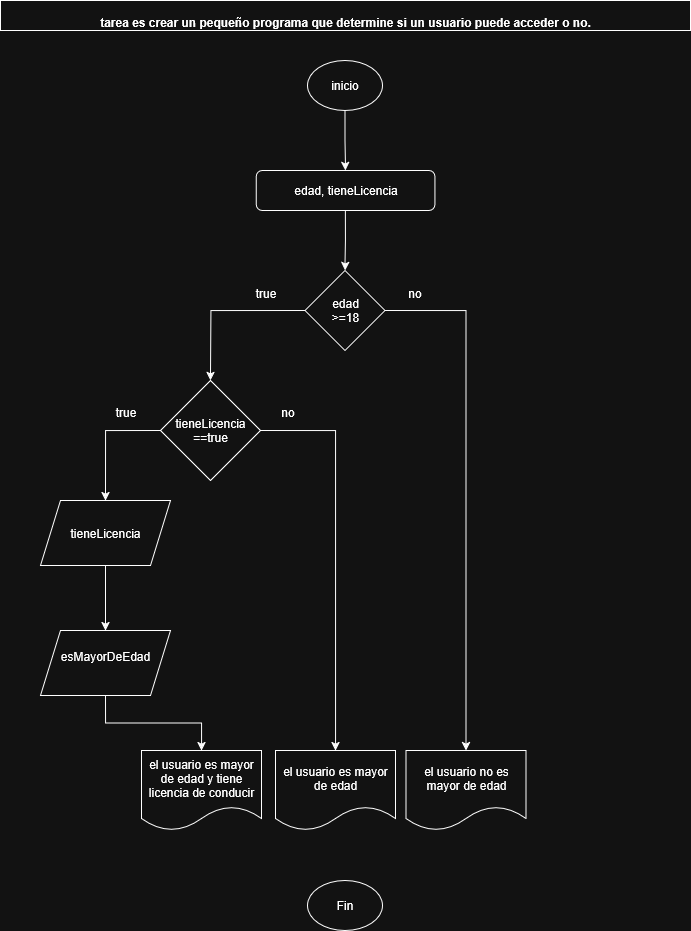

The diagram above was exported from draw.io. Its source (the exported page's mxGraphModel, read from the mxfile embedded in the PNG):
<mxGraphModel dx="1678" dy="893" grid="1" gridSize="10" guides="1" tooltips="1" connect="1" arrows="1" fold="1" page="1" pageScale="1" pageWidth="827" pageHeight="1169" math="0" shadow="0">
  <root>
    <mxCell id="0" />
    <mxCell id="1" parent="0" />
    <mxCell id="RUxwB4_FuN9XRHbshaGg-1" value="&lt;br&gt;&lt;div&gt;tarea es crear un pequeño programa que determine si un usuario puede acceder o no.&lt;/div&gt;" style="rounded=0;whiteSpace=wrap;html=1;align=center;verticalAlign=middle;fontStyle=1" vertex="1" parent="1">
      <mxGeometry x="80" y="30" width="690" height="30" as="geometry" />
    </mxCell>
    <mxCell id="RUxwB4_FuN9XRHbshaGg-4" style="edgeStyle=orthogonalEdgeStyle;rounded=0;orthogonalLoop=1;jettySize=auto;html=1;exitX=0.5;exitY=1;exitDx=0;exitDy=0;entryX=0.5;entryY=0;entryDx=0;entryDy=0;" edge="1" parent="1" source="RUxwB4_FuN9XRHbshaGg-2" target="RUxwB4_FuN9XRHbshaGg-3">
      <mxGeometry relative="1" as="geometry" />
    </mxCell>
    <mxCell id="RUxwB4_FuN9XRHbshaGg-2" value="&lt;div&gt;inicio&lt;/div&gt;" style="ellipse;whiteSpace=wrap;html=1;" vertex="1" parent="1">
      <mxGeometry x="387" y="90" width="75" height="50" as="geometry" />
    </mxCell>
    <mxCell id="RUxwB4_FuN9XRHbshaGg-8" style="edgeStyle=orthogonalEdgeStyle;rounded=0;orthogonalLoop=1;jettySize=auto;html=1;exitX=0.5;exitY=1;exitDx=0;exitDy=0;entryX=0.5;entryY=0;entryDx=0;entryDy=0;" edge="1" parent="1" source="RUxwB4_FuN9XRHbshaGg-3" target="RUxwB4_FuN9XRHbshaGg-5">
      <mxGeometry relative="1" as="geometry" />
    </mxCell>
    <mxCell id="RUxwB4_FuN9XRHbshaGg-3" value="edad, tieneLicencia" style="rounded=1;whiteSpace=wrap;html=1;" vertex="1" parent="1">
      <mxGeometry x="335.66999999999996" y="200" width="178.67" height="40" as="geometry" />
    </mxCell>
    <mxCell id="RUxwB4_FuN9XRHbshaGg-6" style="edgeStyle=orthogonalEdgeStyle;rounded=0;orthogonalLoop=1;jettySize=auto;html=1;exitX=0;exitY=0.5;exitDx=0;exitDy=0;" edge="1" parent="1" source="RUxwB4_FuN9XRHbshaGg-5">
      <mxGeometry relative="1" as="geometry">
        <mxPoint x="290" y="410" as="targetPoint" />
      </mxGeometry>
    </mxCell>
    <mxCell id="RUxwB4_FuN9XRHbshaGg-7" style="edgeStyle=orthogonalEdgeStyle;rounded=0;orthogonalLoop=1;jettySize=auto;html=1;exitX=1;exitY=0.5;exitDx=0;exitDy=0;entryX=0.5;entryY=0;entryDx=0;entryDy=0;" edge="1" parent="1" source="RUxwB4_FuN9XRHbshaGg-5" target="RUxwB4_FuN9XRHbshaGg-33">
      <mxGeometry relative="1" as="geometry">
        <mxPoint x="525" y="560" as="targetPoint" />
      </mxGeometry>
    </mxCell>
    <mxCell id="RUxwB4_FuN9XRHbshaGg-5" value="&lt;div&gt;edad&lt;/div&gt;&lt;div&gt;&amp;gt;=18&lt;/div&gt;" style="rhombus;whiteSpace=wrap;html=1;" vertex="1" parent="1">
      <mxGeometry x="384.5" y="300" width="80" height="80" as="geometry" />
    </mxCell>
    <mxCell id="RUxwB4_FuN9XRHbshaGg-9" value="true" style="text;html=1;align=center;verticalAlign=middle;resizable=0;points=[];autosize=1;strokeColor=none;fillColor=none;" vertex="1" parent="1">
      <mxGeometry x="325" y="308" width="40" height="30" as="geometry" />
    </mxCell>
    <mxCell id="RUxwB4_FuN9XRHbshaGg-10" value="&lt;div&gt;no&lt;/div&gt;" style="text;html=1;align=center;verticalAlign=middle;resizable=0;points=[];autosize=1;strokeColor=none;fillColor=none;" vertex="1" parent="1">
      <mxGeometry x="474.34" y="308" width="40" height="30" as="geometry" />
    </mxCell>
    <mxCell id="RUxwB4_FuN9XRHbshaGg-46" style="edgeStyle=orthogonalEdgeStyle;rounded=0;orthogonalLoop=1;jettySize=auto;html=1;exitX=0;exitY=0.5;exitDx=0;exitDy=0;entryX=0.5;entryY=0;entryDx=0;entryDy=0;" edge="1" parent="1" source="RUxwB4_FuN9XRHbshaGg-11" target="RUxwB4_FuN9XRHbshaGg-42">
      <mxGeometry relative="1" as="geometry" />
    </mxCell>
    <mxCell id="RUxwB4_FuN9XRHbshaGg-11" value="&lt;div&gt;tieneLicencia&lt;/div&gt;&lt;div&gt;==true&lt;/div&gt;" style="rhombus;whiteSpace=wrap;html=1;" vertex="1" parent="1">
      <mxGeometry x="240" y="410" width="100" height="100" as="geometry" />
    </mxCell>
    <mxCell id="RUxwB4_FuN9XRHbshaGg-13" style="edgeStyle=orthogonalEdgeStyle;rounded=0;orthogonalLoop=1;jettySize=auto;html=1;exitX=1;exitY=0.5;exitDx=0;exitDy=0;" edge="1" parent="1" source="RUxwB4_FuN9XRHbshaGg-11" target="RUxwB4_FuN9XRHbshaGg-30">
      <mxGeometry relative="1" as="geometry">
        <mxPoint x="390" y="560" as="targetPoint" />
        <mxPoint x="340" y="459" as="sourcePoint" />
      </mxGeometry>
    </mxCell>
    <mxCell id="RUxwB4_FuN9XRHbshaGg-14" value="true" style="text;html=1;align=center;verticalAlign=middle;resizable=0;points=[];autosize=1;strokeColor=none;fillColor=none;" vertex="1" parent="1">
      <mxGeometry x="185" y="427" width="40" height="30" as="geometry" />
    </mxCell>
    <mxCell id="RUxwB4_FuN9XRHbshaGg-15" value="&lt;div&gt;no&lt;/div&gt;" style="text;html=1;align=center;verticalAlign=middle;resizable=0;points=[];autosize=1;strokeColor=none;fillColor=none;" vertex="1" parent="1">
      <mxGeometry x="347" y="427" width="40" height="30" as="geometry" />
    </mxCell>
    <mxCell id="RUxwB4_FuN9XRHbshaGg-16" value="el usuario es mayor de edad y tiene licencia de conducir" style="shape=document;whiteSpace=wrap;html=1;boundedLbl=1;" vertex="1" parent="1">
      <mxGeometry x="221" y="780" width="120" height="80" as="geometry" />
    </mxCell>
    <mxCell id="RUxwB4_FuN9XRHbshaGg-48" style="edgeStyle=orthogonalEdgeStyle;rounded=0;orthogonalLoop=1;jettySize=auto;html=1;exitX=0.5;exitY=1;exitDx=0;exitDy=0;" edge="1" parent="1" source="RUxwB4_FuN9XRHbshaGg-19" target="RUxwB4_FuN9XRHbshaGg-16">
      <mxGeometry relative="1" as="geometry" />
    </mxCell>
    <mxCell id="RUxwB4_FuN9XRHbshaGg-19" value="&lt;div&gt;esMayorDeEdad&lt;/div&gt;&lt;div&gt;&lt;br&gt;&lt;/div&gt;" style="shape=parallelogram;perimeter=parallelogramPerimeter;whiteSpace=wrap;html=1;fixedSize=1;align=center;fontSize=12;verticalAlign=middle;labelPosition=center;verticalLabelPosition=middle;labelBackgroundColor=none;" vertex="1" parent="1">
      <mxGeometry x="120" y="660" width="130" height="65" as="geometry" />
    </mxCell>
    <mxCell id="RUxwB4_FuN9XRHbshaGg-30" value="el usuario es mayor de edad" style="shape=document;whiteSpace=wrap;html=1;boundedLbl=1;" vertex="1" parent="1">
      <mxGeometry x="355.00000000000006" y="780" width="120" height="80" as="geometry" />
    </mxCell>
    <mxCell id="RUxwB4_FuN9XRHbshaGg-33" value="el usuario no es mayor de edad" style="shape=document;whiteSpace=wrap;html=1;boundedLbl=1;" vertex="1" parent="1">
      <mxGeometry x="485.50000000000006" y="780" width="120" height="80" as="geometry" />
    </mxCell>
    <mxCell id="RUxwB4_FuN9XRHbshaGg-36" value="&lt;div&gt;Fin&lt;/div&gt;" style="ellipse;whiteSpace=wrap;html=1;" vertex="1" parent="1">
      <mxGeometry x="387" y="910" width="75" height="50" as="geometry" />
    </mxCell>
    <mxCell id="RUxwB4_FuN9XRHbshaGg-47" style="edgeStyle=orthogonalEdgeStyle;rounded=0;orthogonalLoop=1;jettySize=auto;html=1;exitX=0.5;exitY=1;exitDx=0;exitDy=0;" edge="1" parent="1" source="RUxwB4_FuN9XRHbshaGg-42" target="RUxwB4_FuN9XRHbshaGg-19">
      <mxGeometry relative="1" as="geometry" />
    </mxCell>
    <mxCell id="RUxwB4_FuN9XRHbshaGg-42" value="tieneLicencia" style="shape=parallelogram;perimeter=parallelogramPerimeter;whiteSpace=wrap;html=1;fixedSize=1;" vertex="1" parent="1">
      <mxGeometry x="120" y="530" width="130" height="65" as="geometry" />
    </mxCell>
  </root>
</mxGraphModel>